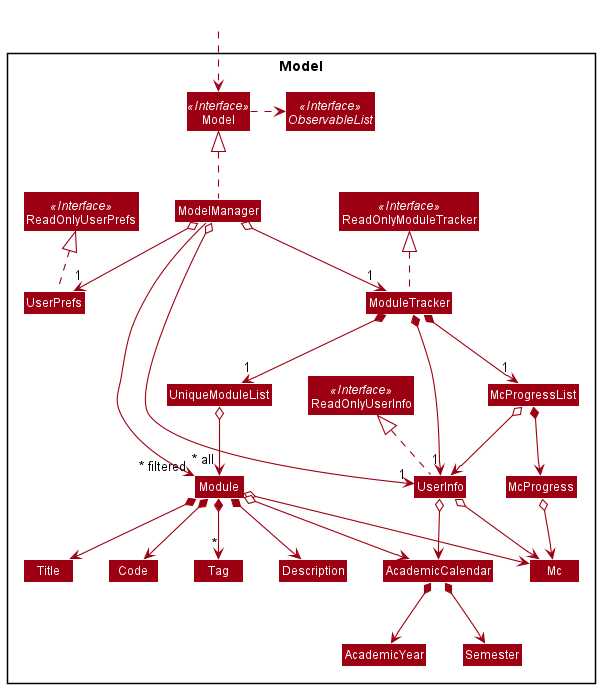

The diagram above was rendered by PlantUML. Its source (embedded in the PNG):
@startuml
!include style.puml
skinparam arrowThickness 1.1
skinparam arrowColor MODEL_COLOR
skinparam classBackgroundColor MODEL_COLOR

Package Model <<Rectangle>>{
Interface ReadOnlyModuleTracker <<Interface>>
Interface ReadOnlyUserPrefs <<Interface>>
Interface ReadOnlyUserInfo <<Interface>>
Interface Model <<Interface>>
Interface ObservableList <<Interface>>
Class ModuleTracker
Class ReadOnlyModuleTracker
Class Model
Class ModelManager
Class UserPrefs
Class ReadOnlyUserPrefs
Class UserInfo
Class ReadOnlyUserInfo


Class UniqueModuleList
Class Module
Class Description
Class Mc
Class Title
Class Code
Class AcademicCalendar
Class AcademicYear
Class Semester
Class Tag

Class McProgress
Class McProgressList

}

Class HiddenOutside #FFFFFF
HiddenOutside ..> Model

ModuleTracker .up.|> ReadOnlyModuleTracker

ModelManager .up.|> Model
Model .right.> ObservableList
ModelManager o-down-> "1" ModuleTracker
ModelManager o-right-> "1" UserInfo
ModelManager o-down-> "1" UserPrefs
UserPrefs .up.|> ReadOnlyUserPrefs
UserInfo .up.|> ReadOnlyUserInfo

ModuleTracker *--> "1" UniqueModuleList
ModuleTracker *--> "1" UserInfo
ModuleTracker *--> "1" McProgressList
UniqueModuleList o--> "~* all" Module
Module *--> Title
Module *--> Code
Module o--> Mc
Module *--> Description
Module o--> AcademicCalendar
Module *--> "*" Tag
AcademicCalendar *--> AcademicYear
AcademicCalendar *--> Semester

UserInfo o--> AcademicCalendar
UserInfo o--> Mc

Title -[hidden]right-> Code
Code -[hidden]right-> Description
Description -[hidden]right-> Mc

McProgressList *--> McProgress
McProgressList o--> UserInfo
McProgress o--> Mc

ModelManager -down->"~* filtered" Module
@enduml